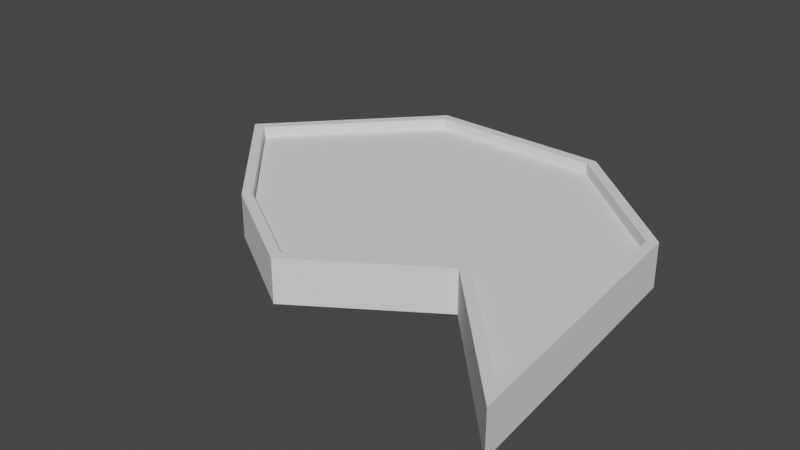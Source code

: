 # Source: Obs4.blend  (saved by Blender 3.5.10; exported with 4.5.12 LTS)
import bpy
from mathutils import Matrix  # noqa: F401  (used for matrix-valued properties, if any)

bpy.ops.wm.read_factory_settings(use_empty=True)
scene = bpy.context.scene
scene.name = 'Scene'

# ---- collections
col_collection = bpy.data.collections.new('Collection'); scene.collection.children.link(col_collection)

# ---- world
world_world = bpy.data.worlds.new('World'); scene.world = world_world
world_world.use_nodes = True; world_world.node_tree.nodes.clear()
_N = world_world.node_tree.nodes; _L = world_world.node_tree.links
n0 = _N.new('ShaderNodeOutputWorld'); n0.name = 'World Output'; n0.location = (300, 300)
n1 = _N.new('ShaderNodeBackground'); n1.name = 'Background'; n1.location = (10, 300)
n1.inputs[0].default_value = (0.05088, 0.05088, 0.05088, 1.0)
_L.new(n1.outputs[0], n0.inputs[0])
n0.is_active_output = True
world_world.color = (0.05088, 0.05088, 0.05088)
world_world.use_sun_shadow = False
world_world.sun_shadow_jitter_overblur = 0.0

# ---- meshes
me_plane_002 = bpy.data.meshes.new('Plane.002')
me_plane_002.from_pydata([(-1.0, -1.0, 0.0), (1.923, 2.789, 0.0), (-0.666, 2.846, 0.0), (-2.613, 0.7712, 0.0), (3.703, 1.233, 0.0), (4.037, -2.657, 0.0), (2.274, -0.7539, 0.0), (0.4899, -1.936, 0.0), (-2.423, 0.7698, 0.6096), (-0.6068, 2.705, 0.6096), (1.869, 2.65, 0.6096), (3.568, 1.165, 0.6096), (-0.9096, -0.892, 0.6096), (3.863, -2.264, 0.6096), (2.296, -0.572, 0.6096), (0.4879, -1.77, 0.6096), (-2.613, 0.7712, 0.6096), (-0.666, 2.846, 0.6096), (1.923, 2.789, 0.6096), (3.703, 1.233, 0.6096), (-1.0, -1.0, 0.6096), (4.037, -2.657, 0.6096), (2.274, -0.7539, 0.6096), (0.4899, -1.936, 0.6096), (-2.423, 0.7698, 0.4546), (2.296, -0.572, 0.4546), (-0.6068, 2.705, 0.4546), (3.863, -2.264, 0.4546), (1.869, 2.65, 0.4546), (3.568, 1.165, 0.4546), (-0.9096, -0.892, 0.4546), (0.4879, -1.77, 0.4546)], [], [(0, 3, 6, 7), (3, 2, 5, 6), (1, 4, 5, 2), (10, 9, 26, 28), (13, 11, 29, 27), (15, 14, 25, 31), (6, 5, 21, 22), (3, 0, 20, 16), (4, 1, 18, 19), (7, 6, 22, 23), (5, 4, 19, 21), (1, 2, 17, 18), (2, 3, 16, 17), (0, 7, 23, 20), (8, 9, 17, 16), (10, 11, 19, 18), (9, 10, 18, 17), (12, 8, 16, 20), (11, 13, 21, 19), (13, 14, 22, 21), (14, 15, 23, 22), (15, 12, 20, 23), (30, 31, 25, 24), (24, 25, 27, 26), (28, 26, 27, 29), (9, 8, 24, 26), (12, 15, 31, 30), (14, 13, 27, 25), (8, 12, 30, 24), (11, 10, 28, 29)])
_uv = me_plane_002.uv_layers.new(name='UVMap')
_uv.uv.foreach_set('vector', [0.0, 0.0, 0.0, 0.0, 0.0, 0.0, 0.0, 0.0, 0.0, 0.0, 0.0, 0.0, 0.0, 0.0, 0.0, 0.0, 0.0, 0.0, 0.0, 0.0, 0.0, 0.0, 0.0, 0.0, 0.0, 0.0, 0.0, 0.0, 0.0, 0.0, 0.0, 0.0, 0.0, 0.0, 0.0, 0.0, 0.0, 0.0, 0.0, 0.0, 0.0, 0.0, 0.0, 0.0, 0.0, 0.0, 0.0, 0.0, 0.0, 0.0, 0.0, 0.0, 0.0, 0.0, 0.0, 0.0, 0.0, 0.0, 0.0, 0.0, 0.0, 0.0, 0.0, 0.0, 0.0, 0.0, 0.0, 0.0, 0.0, 0.0, 0.0, 0.0, 0.0, 0.0, 0.0, 0.0, 0.0, 0.0, 0.0, 0.0, 0.0, 0.0, 0.0, 0.0, 0.0, 0.0, 0.0, 0.0, 0.0, 0.0, 0.0, 0.0, 0.0, 0.0, 0.0, 0.0, 0.0, 0.0, 0.0, 0.0, 0.0, 0.0, 0.0, 0.0, 0.0, 0.0, 0.0, 0.0, 0.0, 0.0, 0.0, 0.0, 0.0, 0.0, 0.0, 0.0, 0.0, 0.0, 0.0, 0.0, 0.0, 0.0, 0.0, 0.0, 0.0, 0.0, 0.0, 0.0, 0.0, 0.0, 0.0, 0.0, 0.0, 0.0, 0.0, 0.0, 0.0, 0.0, 0.0, 0.0, 0.0, 0.0, 0.0, 0.0, 0.0, 0.0, 0.0, 0.0, 0.0, 0.0, 0.0, 0.0, 0.0, 0.0, 0.0, 0.0, 0.0, 0.0, 0.0, 0.0, 0.0, 0.0, 0.0, 0.0, 0.0, 0.0, 0.0, 0.0, 0.0, 0.0, 0.0, 0.0, 0.0, 0.0, 0.0, 0.0, 0.0, 0.0, 0.0, 0.0, 0.0, 0.0, 0.0, 0.0, 0.0, 0.0, 0.0, 0.0, 0.0, 0.0, 0.0, 0.0, 0.0, 0.0, 0.0, 0.0, 0.0, 0.0, 0.0, 0.0, 0.0, 0.0, 0.0, 0.0, 0.0, 0.0, 0.0, 0.0, 0.0, 0.0, 0.0, 0.0, 0.0, 0.0, 0.0, 0.0, 0.0, 0.0, 0.0, 0.0, 0.0, 0.0, 0.0, 0.0, 0.0, 0.0, 0.0, 0.0, 0.0, 0.0, 0.0, 0.0, 0.0, 0.0, 0.0, 0.0, 0.0, 0.0, 0.0, 0.0])
me_plane_002.update()

# ---- objects
ob_plane = bpy.data.objects.new('Plane', me_plane_002)

# ---- transforms, parenting, visibility, modifiers, constraints
ob_plane.location = (0.0, 0.0, 0.0)

# ---- collection membership
col_collection.objects.link(ob_plane)

# ---- scene / render settings (as saved in the file)
scene.frame_start = 1; scene.frame_end = 250; scene.frame_set(1)
scene.render.engine = 'BLENDER_EEVEE_NEXT'
scene.cycles.sampling_pattern = 'TABULATED_SOBOL'
scene.view_settings.view_transform = 'Filmic'
bpy.context.view_layer.update()

# ---- added for rendering (the .blend has no active camera and no usable light): camera, sun
cam_auto = bpy.data.cameras.new('AutoCamera')
cam_auto.lens = 50.0
cam_auto.sensor_width = 36.0
cam_auto.clip_end = 1000.0
ob_auto_camera = bpy.data.objects.new('AutoCamera', cam_auto)
scene.collection.objects.link(ob_auto_camera)
ob_auto_camera.location = (8.71749, -9.5124, 6.70931)
ob_auto_camera.rotation_euler = (1.09748, -7.21219e-08, 0.694738)
scene.camera = ob_auto_camera
light_auto_sun = bpy.data.lights.new('AutoSun', 'SUN')
light_auto_sun.energy = 3.0
light_auto_sun.angle = 0.0523599
ob_auto_sun = bpy.data.objects.new('AutoSun', light_auto_sun)
scene.collection.objects.link(ob_auto_sun)
ob_auto_sun.rotation_euler = (0.872665, 0.174533, 0.523599)
bpy.context.view_layer.update()
